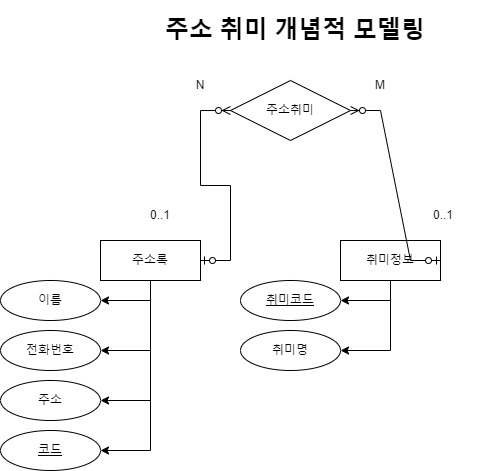

The diagram above was exported from draw.io. Its source (the exported page's mxGraphModel, read from the mxfile embedded in the PNG):
<mxGraphModel dx="1434" dy="738" grid="1" gridSize="10" guides="1" tooltips="1" connect="1" arrows="1" fold="1" page="1" pageScale="1" pageWidth="827" pageHeight="1169" math="0" shadow="0">
  <root>
    <mxCell id="0" />
    <mxCell id="1" parent="0" />
    <mxCell id="yl9o9SQzaMz17MFq6Zrv-1" value="주소취미" style="shape=rhombus;perimeter=rhombusPerimeter;whiteSpace=wrap;html=1;align=center;" vertex="1" parent="1">
      <mxGeometry x="360" y="360" width="120" height="60" as="geometry" />
    </mxCell>
    <mxCell id="yl9o9SQzaMz17MFq6Zrv-14" style="edgeStyle=orthogonalEdgeStyle;rounded=0;orthogonalLoop=1;jettySize=auto;html=1;exitX=0.5;exitY=1;exitDx=0;exitDy=0;entryX=1;entryY=0.5;entryDx=0;entryDy=0;" edge="1" parent="1" source="yl9o9SQzaMz17MFq6Zrv-2" target="yl9o9SQzaMz17MFq6Zrv-25">
      <mxGeometry relative="1" as="geometry">
        <mxPoint x="470" y="580" as="targetPoint" />
      </mxGeometry>
    </mxCell>
    <mxCell id="yl9o9SQzaMz17MFq6Zrv-16" style="edgeStyle=orthogonalEdgeStyle;rounded=0;orthogonalLoop=1;jettySize=auto;html=1;exitX=0.5;exitY=1;exitDx=0;exitDy=0;entryX=1;entryY=0.5;entryDx=0;entryDy=0;" edge="1" parent="1" source="yl9o9SQzaMz17MFq6Zrv-2" target="yl9o9SQzaMz17MFq6Zrv-13">
      <mxGeometry relative="1" as="geometry" />
    </mxCell>
    <mxCell id="yl9o9SQzaMz17MFq6Zrv-2" value="취미정보" style="whiteSpace=wrap;html=1;align=center;" vertex="1" parent="1">
      <mxGeometry x="470" y="520" width="100" height="40" as="geometry" />
    </mxCell>
    <mxCell id="yl9o9SQzaMz17MFq6Zrv-8" style="edgeStyle=orthogonalEdgeStyle;rounded=0;orthogonalLoop=1;jettySize=auto;html=1;exitX=0.5;exitY=1;exitDx=0;exitDy=0;entryX=1;entryY=0.5;entryDx=0;entryDy=0;" edge="1" parent="1" source="yl9o9SQzaMz17MFq6Zrv-3" target="yl9o9SQzaMz17MFq6Zrv-4">
      <mxGeometry relative="1" as="geometry" />
    </mxCell>
    <mxCell id="yl9o9SQzaMz17MFq6Zrv-9" style="edgeStyle=orthogonalEdgeStyle;rounded=0;orthogonalLoop=1;jettySize=auto;html=1;exitX=0.5;exitY=1;exitDx=0;exitDy=0;entryX=1;entryY=0.5;entryDx=0;entryDy=0;" edge="1" parent="1" source="yl9o9SQzaMz17MFq6Zrv-3" target="yl9o9SQzaMz17MFq6Zrv-5">
      <mxGeometry relative="1" as="geometry" />
    </mxCell>
    <mxCell id="yl9o9SQzaMz17MFq6Zrv-10" style="edgeStyle=orthogonalEdgeStyle;rounded=0;orthogonalLoop=1;jettySize=auto;html=1;exitX=0.5;exitY=1;exitDx=0;exitDy=0;entryX=1;entryY=0.5;entryDx=0;entryDy=0;" edge="1" parent="1" source="yl9o9SQzaMz17MFq6Zrv-3" target="yl9o9SQzaMz17MFq6Zrv-6">
      <mxGeometry relative="1" as="geometry" />
    </mxCell>
    <mxCell id="yl9o9SQzaMz17MFq6Zrv-24" style="edgeStyle=orthogonalEdgeStyle;rounded=0;orthogonalLoop=1;jettySize=auto;html=1;exitX=0.5;exitY=1;exitDx=0;exitDy=0;entryX=1;entryY=0.5;entryDx=0;entryDy=0;" edge="1" parent="1" source="yl9o9SQzaMz17MFq6Zrv-3" target="yl9o9SQzaMz17MFq6Zrv-23">
      <mxGeometry relative="1" as="geometry" />
    </mxCell>
    <mxCell id="yl9o9SQzaMz17MFq6Zrv-3" value="주소록" style="whiteSpace=wrap;html=1;align=center;" vertex="1" parent="1">
      <mxGeometry x="230" y="520" width="100" height="40" as="geometry" />
    </mxCell>
    <mxCell id="yl9o9SQzaMz17MFq6Zrv-4" value="이름" style="ellipse;whiteSpace=wrap;html=1;align=center;" vertex="1" parent="1">
      <mxGeometry x="130" y="560" width="100" height="40" as="geometry" />
    </mxCell>
    <mxCell id="yl9o9SQzaMz17MFq6Zrv-5" value="전화번호" style="ellipse;whiteSpace=wrap;html=1;align=center;" vertex="1" parent="1">
      <mxGeometry x="130" y="610" width="100" height="40" as="geometry" />
    </mxCell>
    <mxCell id="yl9o9SQzaMz17MFq6Zrv-6" value="주소" style="ellipse;whiteSpace=wrap;html=1;align=center;" vertex="1" parent="1">
      <mxGeometry x="130" y="660" width="100" height="40" as="geometry" />
    </mxCell>
    <mxCell id="yl9o9SQzaMz17MFq6Zrv-13" value="취미명" style="ellipse;whiteSpace=wrap;html=1;align=center;" vertex="1" parent="1">
      <mxGeometry x="370" y="610" width="100" height="40" as="geometry" />
    </mxCell>
    <mxCell id="yl9o9SQzaMz17MFq6Zrv-23" value="코드" style="ellipse;whiteSpace=wrap;html=1;align=center;fontStyle=4;" vertex="1" parent="1">
      <mxGeometry x="130" y="710" width="100" height="40" as="geometry" />
    </mxCell>
    <mxCell id="yl9o9SQzaMz17MFq6Zrv-25" value="취미코드" style="ellipse;whiteSpace=wrap;html=1;align=center;fontStyle=4;" vertex="1" parent="1">
      <mxGeometry x="370" y="560" width="100" height="40" as="geometry" />
    </mxCell>
    <mxCell id="yl9o9SQzaMz17MFq6Zrv-26" value="" style="edgeStyle=entityRelationEdgeStyle;fontSize=12;html=1;endArrow=ERzeroToMany;startArrow=ERzeroToOne;rounded=0;entryX=0;entryY=0.5;entryDx=0;entryDy=0;" edge="1" parent="1" source="yl9o9SQzaMz17MFq6Zrv-3" target="yl9o9SQzaMz17MFq6Zrv-1">
      <mxGeometry width="100" height="100" relative="1" as="geometry">
        <mxPoint x="430" y="830" as="sourcePoint" />
        <mxPoint x="530" y="730" as="targetPoint" />
      </mxGeometry>
    </mxCell>
    <mxCell id="yl9o9SQzaMz17MFq6Zrv-27" value="" style="edgeStyle=entityRelationEdgeStyle;fontSize=12;html=1;endArrow=ERzeroToMany;startArrow=ERzeroToOne;rounded=0;entryX=1;entryY=0.5;entryDx=0;entryDy=0;exitX=1;exitY=0.5;exitDx=0;exitDy=0;" edge="1" parent="1" source="yl9o9SQzaMz17MFq6Zrv-2" target="yl9o9SQzaMz17MFq6Zrv-1">
      <mxGeometry width="100" height="100" relative="1" as="geometry">
        <mxPoint x="640" y="560" as="sourcePoint" />
        <mxPoint x="670" y="410" as="targetPoint" />
        <Array as="points">
          <mxPoint x="530" y="490" />
          <mxPoint x="550" y="460" />
        </Array>
      </mxGeometry>
    </mxCell>
    <mxCell id="yl9o9SQzaMz17MFq6Zrv-29" value="&lt;h1&gt;주소 취미 개념적 모델링&lt;/h1&gt;" style="text;html=1;spacing=5;spacingTop=-20;whiteSpace=wrap;overflow=hidden;rounded=0;" vertex="1" parent="1">
      <mxGeometry x="290" y="290" width="330" height="120" as="geometry" />
    </mxCell>
    <mxCell id="yl9o9SQzaMz17MFq6Zrv-31" value="N" style="text;html=1;align=center;verticalAlign=middle;whiteSpace=wrap;rounded=0;" vertex="1" parent="1">
      <mxGeometry x="300" y="350" width="60" height="30" as="geometry" />
    </mxCell>
    <mxCell id="yl9o9SQzaMz17MFq6Zrv-32" value="M" style="text;html=1;align=center;verticalAlign=middle;whiteSpace=wrap;rounded=0;" vertex="1" parent="1">
      <mxGeometry x="480" y="350" width="60" height="30" as="geometry" />
    </mxCell>
    <mxCell id="yl9o9SQzaMz17MFq6Zrv-33" value="0..1" style="text;html=1;align=center;verticalAlign=middle;whiteSpace=wrap;rounded=0;" vertex="1" parent="1">
      <mxGeometry x="543" y="480" width="60" height="30" as="geometry" />
    </mxCell>
    <mxCell id="yl9o9SQzaMz17MFq6Zrv-34" value="0..1" style="text;html=1;align=center;verticalAlign=middle;whiteSpace=wrap;rounded=0;" vertex="1" parent="1">
      <mxGeometry x="260" y="480" width="60" height="30" as="geometry" />
    </mxCell>
  </root>
</mxGraphModel>